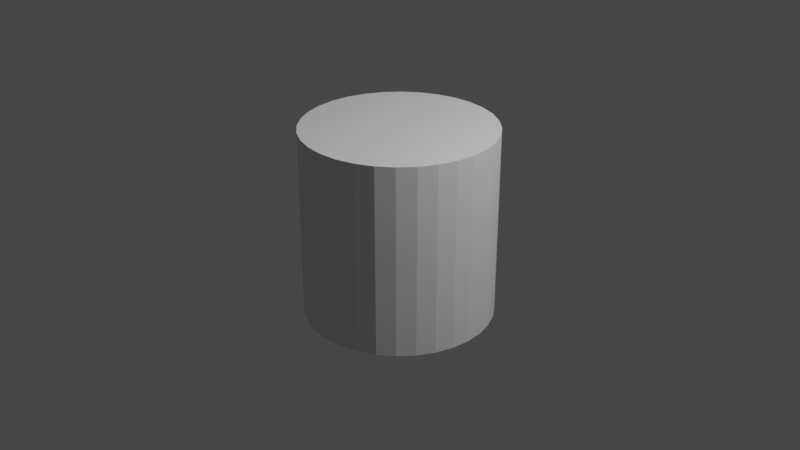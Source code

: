 # Source: selectioncylinder.blend  (saved by Blender 3.1.7; exported with 4.5.12 LTS)
import bpy
from mathutils import Matrix  # noqa: F401  (used for matrix-valued properties, if any)

bpy.ops.wm.read_factory_settings(use_empty=True)
scene = bpy.context.scene
scene.name = 'Scene'

# ---- collections
col_collection = bpy.data.collections.new('Collection'); scene.collection.children.link(col_collection)

# ---- world
world_world = bpy.data.worlds.new('World'); scene.world = world_world
world_world.use_nodes = True; world_world.node_tree.nodes.clear()
_N = world_world.node_tree.nodes; _L = world_world.node_tree.links
n0 = _N.new('ShaderNodeOutputWorld'); n0.name = 'World Output'; n0.location = (300, 300)
n1 = _N.new('ShaderNodeBackground'); n1.name = 'Background'; n1.location = (10, 300)
n1.inputs[0].default_value = (0.05088, 0.05088, 0.05088, 1.0)
_L.new(n1.outputs[0], n0.inputs[0])
n0.is_active_output = True
world_world.color = (0.05088, 0.05088, 0.05088)
world_world.use_sun_shadow = False
world_world.sun_shadow_jitter_overblur = 0.0

# ---- cameras
cam_camera = bpy.data.cameras.new('Camera')
cam_camera.clip_end = 100.0
cam_camera.ortho_scale = 7.314

# ---- lights
light_light = bpy.data.lights.new('Light', 'POINT')
light_light.transmission_factor = 0.0
light_light.energy = 1000.0
light_light.shadow_soft_size = 0.1
light_light.shadow_maximum_resolution = 0.006
light_light.use_absolute_resolution = True

# ---- meshes
me_cylinder = bpy.data.meshes.new('Cylinder')
me_cylinder.from_pydata([(0.0, 1.0, -1.0), (0.0, 1.0, 1.0), (0.1951, 0.9808, -1.0), (0.1951, 0.9808, 1.0), (0.3827, 0.9239, -1.0), (0.3827, 0.9239, 1.0), (0.5556, 0.8315, -1.0), (0.5556, 0.8315, 1.0), (0.7071, 0.7071, -1.0), (0.7071, 0.7071, 1.0), (0.8315, 0.5556, -1.0), (0.8315, 0.5556, 1.0), (0.9239, 0.3827, -1.0), (0.9239, 0.3827, 1.0), (0.9808, 0.1951, -1.0), (0.9808, 0.1951, 1.0), (1.0, -4.371e-08, -1.0), (1.0, -4.371e-08, 1.0), (0.9808, -0.1951, -1.0), (0.9808, -0.1951, 1.0), (0.9239, -0.3827, -1.0), (0.9239, -0.3827, 1.0), (0.8315, -0.5556, -1.0), (0.8315, -0.5556, 1.0), (0.7071, -0.7071, -1.0), (0.7071, -0.7071, 1.0), (0.5556, -0.8315, -1.0), (0.5556, -0.8315, 1.0), (0.3827, -0.9239, -1.0), (0.3827, -0.9239, 1.0), (0.1951, -0.9808, -1.0), (0.1951, -0.9808, 1.0), (-8.742e-08, -1.0, -1.0), (-8.742e-08, -1.0, 1.0), (-0.1951, -0.9808, -1.0), (-0.1951, -0.9808, 1.0), (-0.3827, -0.9239, -1.0), (-0.3827, -0.9239, 1.0), (-0.5556, -0.8315, -1.0), (-0.5556, -0.8315, 1.0), (-0.7071, -0.7071, -1.0), (-0.7071, -0.7071, 1.0), (-0.8315, -0.5556, -1.0), (-0.8315, -0.5556, 1.0), (-0.9239, -0.3827, -1.0), (-0.9239, -0.3827, 1.0), (-0.9808, -0.1951, -1.0), (-0.9808, -0.1951, 1.0), (-1.0, 1.192e-08, -1.0), (-1.0, 1.192e-08, 1.0), (-0.9808, 0.1951, -1.0), (-0.9808, 0.1951, 1.0), (-0.9239, 0.3827, -1.0), (-0.9239, 0.3827, 1.0), (-0.8315, 0.5556, -1.0), (-0.8315, 0.5556, 1.0), (-0.7071, 0.7071, -1.0), (-0.7071, 0.7071, 1.0), (-0.5556, 0.8315, -1.0), (-0.5556, 0.8315, 1.0), (-0.3827, 0.9239, -1.0), (-0.3827, 0.9239, 1.0), (-0.1951, 0.9808, -1.0), (-0.1951, 0.9808, 1.0)], [], [(0, 1, 3, 2), (2, 3, 5, 4), (4, 5, 7, 6), (6, 7, 9, 8), (8, 9, 11, 10), (10, 11, 13, 12), (12, 13, 15, 14), (14, 15, 17, 16), (16, 17, 19, 18), (18, 19, 21, 20), (20, 21, 23, 22), (22, 23, 25, 24), (24, 25, 27, 26), (26, 27, 29, 28), (28, 29, 31, 30), (30, 31, 33, 32), (32, 33, 35, 34), (34, 35, 37, 36), (36, 37, 39, 38), (38, 39, 41, 40), (40, 41, 43, 42), (42, 43, 45, 44), (44, 45, 47, 46), (46, 47, 49, 48), (48, 49, 51, 50), (50, 51, 53, 52), (52, 53, 55, 54), (54, 55, 57, 56), (56, 57, 59, 58), (58, 59, 61, 60), (3, 1, 63, 61, 59, 57, 55, 53, 51, 49, 47, 45, 43, 41, 39, 37, 35, 33, 31, 29, 27, 25, 23, 21, 19, 17, 15, 13, 11, 9, 7, 5), (60, 61, 63, 62), (62, 63, 1, 0), (0, 2, 4, 6, 8, 10, 12, 14, 16, 18, 20, 22, 24, 26, 28, 30, 32, 34, 36, 38, 40, 42, 44, 46, 48, 50, 52, 54, 56, 58, 60, 62)])
_uv = me_cylinder.uv_layers.new(name='UVMap')
_uv.uv.foreach_set('vector', [1.0, 0.5, 0.0, 0.5, 0.0, 0.5975, 1.0, 0.5975, 1.0, 0.5975, 0.0, 0.5975, 0.0, 0.6913, 1.0, 0.6913, 1.0, 0.6913, 0.0, 0.6913, 5.96e-08, 0.7778, 1.0, 0.7778, 1.0, 0.7778, 5.96e-08, 0.7778, 0.0, 0.8536, 1.0, 0.8536, 1.0, 0.8536, 0.0, 0.8536, 5.96e-08, 0.9157, 1.0, 0.9157, 1.0, 0.9157, 5.96e-08, 0.9157, 5.96e-08, 0.9619, 1.0, 0.9619, 1.0, 0.9619, 5.96e-08, 0.9619, 0.0, 0.9904, 1.0, 0.9904, 1.0, 0.9904, 0.0, 0.9904, 0.0, 1.0, 1.0, 1.0, 1.0, 1.0, 0.0, 1.0, 0.0, 0.9904, 1.0, 0.9904, 1.0, 0.9904, 0.0, 0.9904, 5.96e-08, 0.9619, 1.0, 0.9619, 1.0, 0.9619, 5.96e-08, 0.9619, 5.96e-08, 0.9157, 1.0, 0.9157, 1.0, 0.9157, 5.96e-08, 0.9157, 0.0, 0.8536, 1.0, 0.8536, 1.0, 0.8536, 0.0, 0.8536, 5.96e-08, 0.7778, 1.0, 0.7778, 1.0, 0.7778, 5.96e-08, 0.7778, 0.0, 0.6913, 1.0, 0.6913, 1.0, 0.6913, 0.0, 0.6913, 0.0, 0.5975, 1.0, 0.5975, 1.0, 0.5975, 0.0, 0.5975, 0.0, 0.5, 1.0, 0.5, 1.0, 0.5, 0.0, 0.5, 0.0, 0.4025, 1.0, 0.4025, 1.0, 0.4025, 0.0, 0.4025, 0.0, 0.3087, 1.0, 0.3087, 1.0, 0.3087, 0.0, 0.3087, 0.0, 0.2222, 1.0, 0.2222, 1.0, 0.2222, 0.0, 0.2222, 0.0, 0.1464, 1.0, 0.1464, 1.0, 0.1464, 0.0, 0.1464, -5.96e-08, 0.08427, 1.0, 0.08427, 1.0, 0.08427, -5.96e-08, 0.08427, -5.96e-08, 0.03806, 1.0, 0.03806, 1.0, 0.03806, -5.96e-08, 0.03806, -5.96e-08, 0.009608, 1.0, 0.009608, 1.0, 0.009608, -5.96e-08, 0.009608, -5.96e-08, 0.0, 1.0, -5.96e-08, 1.0, -5.96e-08, -5.96e-08, 0.0, -5.96e-08, 0.009608, 1.0, 0.009608, 1.0, 0.009608, -5.96e-08, 0.009608, -5.96e-08, 0.03806, 1.0, 0.03806, 1.0, 0.03806, -5.96e-08, 0.03806, -5.96e-08, 0.08427, 1.0, 0.08427, 1.0, 0.08427, -5.96e-08, 0.08427, 0.0, 0.1464, 1.0, 0.1464, 1.0, 0.1464, 0.0, 0.1464, 0.0, 0.2222, 1.0, 0.2222, 1.0, 0.2222, 0.0, 0.2222, 0.0, 0.3087, 1.0, 0.3087, 0.0, 0.5975, 0.0, 0.5, 0.0, 0.4025, 0.0, 0.3087, 0.0, 0.2222, 0.0, 0.1464, -5.96e-08, 0.08427, -5.96e-08, 0.03806, -5.96e-08, 0.009608, -5.96e-08, 0.0, -5.96e-08, 0.009608, -5.96e-08, 0.03806, -5.96e-08, 0.08427, 0.0, 0.1464, 0.0, 0.2222, 0.0, 0.3087, 0.0, 0.4025, 0.0, 0.5, 0.0, 0.5975, 0.0, 0.6913, 5.96e-08, 0.7778, 0.0, 0.8536, 5.96e-08, 0.9157, 5.96e-08, 0.9619, 0.0, 0.9904, 0.0, 1.0, 0.0, 0.9904, 5.96e-08, 0.9619, 5.96e-08, 0.9157, 0.0, 0.8536, 5.96e-08, 0.7778, 0.0, 0.6913, 1.0, 0.3087, 0.0, 0.3087, 0.0, 0.4025, 1.0, 0.4025, 1.0, 0.4025, 0.0, 0.4025, 0.0, 0.5, 1.0, 0.5, 1.0, 0.5, 1.0, 0.5975, 1.0, 0.6913, 1.0, 0.7778, 1.0, 0.8536, 1.0, 0.9157, 1.0, 0.9619, 1.0, 0.9904, 1.0, 1.0, 1.0, 0.9904, 1.0, 0.9619, 1.0, 0.9157, 1.0, 0.8536, 1.0, 0.7778, 1.0, 0.6913, 1.0, 0.5975, 1.0, 0.5, 1.0, 0.4025, 1.0, 0.3087, 1.0, 0.2222, 1.0, 0.1464, 1.0, 0.08427, 1.0, 0.03806, 1.0, 0.009608, 1.0, -5.96e-08, 1.0, 0.009608, 1.0, 0.03806, 1.0, 0.08427, 1.0, 0.1464, 1.0, 0.2222, 1.0, 0.3087, 1.0, 0.4025])
me_cylinder.use_remesh_fix_poles = True
me_cylinder.use_remesh_preserve_attributes = False
me_cylinder.update()

# ---- objects
ob_light = bpy.data.objects.new('Light', light_light)
ob_camera = bpy.data.objects.new('Camera', cam_camera)
ob_cylinder = bpy.data.objects.new('Cylinder', me_cylinder)

# ---- transforms, parenting, visibility, modifiers, constraints
ob_light.location = (4.076, 1.005, 5.904)
ob_light.rotation_euler = (0.6503, 0.05522, 1.866)
ob_light.lock_rotations_4d = False
ob_light.empty_display_type = 'ARROWS'
ob_light.color = (0.0, 0.0, 0.0, 0.0)
ob_light.lineart.crease_threshold = 0.0
ob_camera.location = (7.359, -6.926, 4.958)
ob_camera.rotation_euler = (1.109, 0.0, 0.8149)
ob_camera.lock_rotations_4d = False
ob_camera.empty_display_type = 'ARROWS'
ob_camera.color = (0.0, 0.0, 0.0, 0.0)
ob_camera.display_type = 'WIRE'
ob_camera.lineart.crease_threshold = 0.0
ob_cylinder.location = (0.0, 0.0, 0.0)

# ---- collection membership
col_collection.objects.link(ob_light)
col_collection.objects.link(ob_camera)
col_collection.objects.link(ob_cylinder)

# ---- scene / render settings (as saved in the file)
scene.camera = ob_camera
scene.frame_start = 1; scene.frame_end = 250; scene.frame_set(1)
scene.render.engine = 'BLENDER_EEVEE_NEXT'
scene.cycles.sampling_pattern = 'TABULATED_SOBOL'
scene.cycles.use_light_tree = False
scene.view_settings.view_transform = 'Filmic'
bpy.context.view_layer.update()
